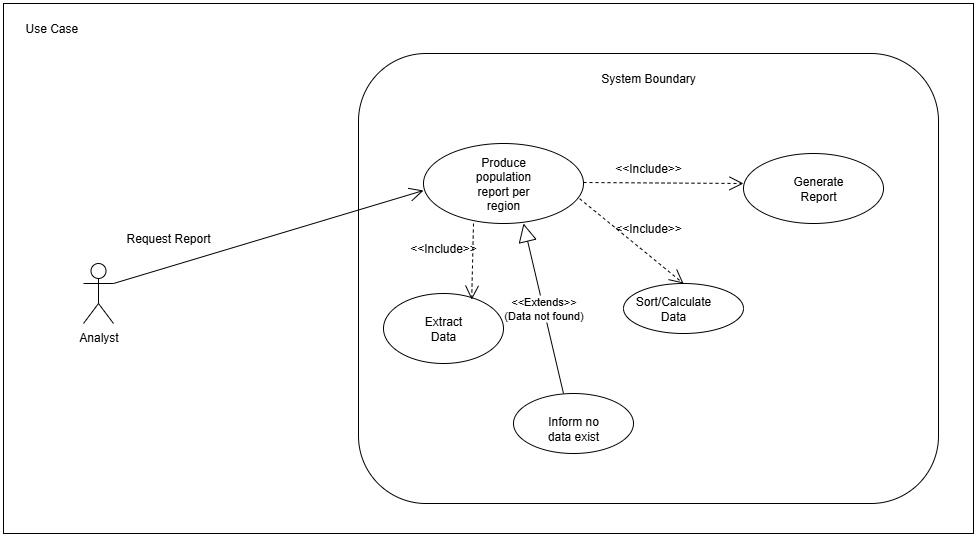

The diagram above was exported from draw.io. Its source (the exported page's mxGraphModel, read from the mxfile embedded in the PNG):
<mxGraphModel dx="1237" dy="505" grid="1" gridSize="10" guides="1" tooltips="1" connect="1" arrows="1" fold="1" page="1" pageScale="1" pageWidth="850" pageHeight="1100" math="0" shadow="0">
  <root>
    <mxCell id="0" />
    <mxCell id="1" parent="0" />
    <UserObject label="" id="0tQk4NOgZC_DxnEdNIET-1">
      <mxCell style="rounded=0;whiteSpace=wrap;html=1;" vertex="1" parent="1">
        <mxGeometry x="50" y="50" width="970" height="530" as="geometry" />
      </mxCell>
    </UserObject>
    <mxCell id="0tQk4NOgZC_DxnEdNIET-2" value="Use Case&amp;nbsp;" style="text;html=1;strokeColor=none;fillColor=none;align=center;verticalAlign=middle;whiteSpace=wrap;rounded=0;" vertex="1" parent="1">
      <mxGeometry x="70" y="60" width="60" height="30" as="geometry" />
    </mxCell>
    <mxCell id="0tQk4NOgZC_DxnEdNIET-3" value="" style="rounded=1;whiteSpace=wrap;html=1;" vertex="1" parent="1">
      <mxGeometry x="405" y="100" width="580" height="450" as="geometry" />
    </mxCell>
    <mxCell id="0tQk4NOgZC_DxnEdNIET-4" value="System Boundary" style="text;html=1;strokeColor=none;fillColor=none;align=center;verticalAlign=middle;whiteSpace=wrap;rounded=0;" vertex="1" parent="1">
      <mxGeometry x="490" y="110" width="410" height="30" as="geometry" />
    </mxCell>
    <mxCell id="0tQk4NOgZC_DxnEdNIET-5" value="" style="ellipse;whiteSpace=wrap;html=1;" vertex="1" parent="1">
      <mxGeometry x="470" y="190" width="160" height="80" as="geometry" />
    </mxCell>
    <mxCell id="0tQk4NOgZC_DxnEdNIET-6" value="" style="ellipse;whiteSpace=wrap;html=1;" vertex="1" parent="1">
      <mxGeometry x="790" y="200" width="140" height="70" as="geometry" />
    </mxCell>
    <mxCell id="0tQk4NOgZC_DxnEdNIET-7" value="" style="ellipse;whiteSpace=wrap;html=1;" vertex="1" parent="1">
      <mxGeometry x="430" y="340" width="120" height="70" as="geometry" />
    </mxCell>
    <mxCell id="0tQk4NOgZC_DxnEdNIET-8" value="" style="ellipse;whiteSpace=wrap;html=1;" vertex="1" parent="1">
      <mxGeometry x="670" y="330" width="120" height="50" as="geometry" />
    </mxCell>
    <mxCell id="0tQk4NOgZC_DxnEdNIET-9" value="" style="ellipse;whiteSpace=wrap;html=1;" vertex="1" parent="1">
      <mxGeometry x="560" y="440" width="120" height="60" as="geometry" />
    </mxCell>
    <mxCell id="0tQk4NOgZC_DxnEdNIET-11" value="Analyst" style="shape=umlActor;verticalLabelPosition=bottom;verticalAlign=top;html=1;outlineConnect=0;" vertex="1" parent="1">
      <mxGeometry x="130" y="310" width="30" height="60" as="geometry" />
    </mxCell>
    <mxCell id="0tQk4NOgZC_DxnEdNIET-12" value="Request Report" style="text;html=1;strokeColor=none;fillColor=none;align=center;verticalAlign=middle;whiteSpace=wrap;rounded=0;" vertex="1" parent="1">
      <mxGeometry x="170" y="270" width="90" height="30" as="geometry" />
    </mxCell>
    <mxCell id="0tQk4NOgZC_DxnEdNIET-20" value="&amp;lt;&amp;lt;Include&amp;gt;&amp;gt;" style="text;html=1;strokeColor=none;fillColor=none;align=center;verticalAlign=middle;whiteSpace=wrap;rounded=0;" vertex="1" parent="1">
      <mxGeometry x="665" y="200" width="60" height="30" as="geometry" />
    </mxCell>
    <mxCell id="0tQk4NOgZC_DxnEdNIET-22" value="&amp;lt;&amp;lt;Include&amp;gt;&amp;gt;" style="text;html=1;strokeColor=none;fillColor=none;align=center;verticalAlign=middle;whiteSpace=wrap;rounded=0;" vertex="1" parent="1">
      <mxGeometry x="460" y="280" width="60" height="30" as="geometry" />
    </mxCell>
    <mxCell id="0tQk4NOgZC_DxnEdNIET-23" value="&amp;lt;&amp;lt;Include&amp;gt;&amp;gt;" style="text;html=1;strokeColor=none;fillColor=none;align=center;verticalAlign=middle;whiteSpace=wrap;rounded=0;" vertex="1" parent="1">
      <mxGeometry x="665" y="260" width="60" height="30" as="geometry" />
    </mxCell>
    <mxCell id="0tQk4NOgZC_DxnEdNIET-24" value="Generate Report" style="text;html=1;strokeColor=none;fillColor=none;align=center;verticalAlign=middle;whiteSpace=wrap;rounded=0;" vertex="1" parent="1">
      <mxGeometry x="835" y="220" width="60" height="30" as="geometry" />
    </mxCell>
    <mxCell id="0tQk4NOgZC_DxnEdNIET-25" value="Extract Data" style="text;html=1;strokeColor=none;fillColor=none;align=center;verticalAlign=middle;whiteSpace=wrap;rounded=0;" vertex="1" parent="1">
      <mxGeometry x="460" y="360" width="60" height="30" as="geometry" />
    </mxCell>
    <mxCell id="0tQk4NOgZC_DxnEdNIET-26" value="Produce population report per region" style="text;html=1;strokeColor=none;fillColor=none;align=center;verticalAlign=middle;whiteSpace=wrap;rounded=0;" vertex="1" parent="1">
      <mxGeometry x="520" y="215" width="60" height="30" as="geometry" />
    </mxCell>
    <mxCell id="0tQk4NOgZC_DxnEdNIET-27" value="Inform no data exist" style="text;html=1;strokeColor=none;fillColor=none;align=center;verticalAlign=middle;whiteSpace=wrap;rounded=0;" vertex="1" parent="1">
      <mxGeometry x="590" y="460" width="60" height="30" as="geometry" />
    </mxCell>
    <mxCell id="0tQk4NOgZC_DxnEdNIET-28" value="Sort/Calculate Data" style="text;html=1;strokeColor=none;fillColor=none;align=center;verticalAlign=middle;whiteSpace=wrap;rounded=0;" vertex="1" parent="1">
      <mxGeometry x="690" y="340" width="60" height="30" as="geometry" />
    </mxCell>
    <mxCell id="0tQk4NOgZC_DxnEdNIET-32" value="" style="endArrow=open;endSize=12;dashed=1;html=1;rounded=0;" edge="1" parent="1">
      <mxGeometry width="160" relative="1" as="geometry">
        <mxPoint x="630" y="229" as="sourcePoint" />
        <mxPoint x="790" y="230" as="targetPoint" />
      </mxGeometry>
    </mxCell>
    <mxCell id="0tQk4NOgZC_DxnEdNIET-33" value="" style="endArrow=open;endSize=12;dashed=1;html=1;rounded=0;entryX=0.5;entryY=0;entryDx=0;entryDy=0;exitX=0.976;exitY=0.69;exitDx=0;exitDy=0;exitPerimeter=0;" edge="1" parent="1" source="0tQk4NOgZC_DxnEdNIET-5" target="0tQk4NOgZC_DxnEdNIET-8">
      <mxGeometry width="160" relative="1" as="geometry">
        <mxPoint x="640" y="239" as="sourcePoint" />
        <mxPoint x="808" y="239" as="targetPoint" />
      </mxGeometry>
    </mxCell>
    <mxCell id="0tQk4NOgZC_DxnEdNIET-39" value="" style="endArrow=open;endSize=12;dashed=1;html=1;rounded=0;entryX=0.735;entryY=0.089;entryDx=0;entryDy=0;entryPerimeter=0;" edge="1" parent="1" target="0tQk4NOgZC_DxnEdNIET-7">
      <mxGeometry width="160" relative="1" as="geometry">
        <mxPoint x="520" y="270" as="sourcePoint" />
        <mxPoint x="510" y="360" as="targetPoint" />
      </mxGeometry>
    </mxCell>
    <mxCell id="0tQk4NOgZC_DxnEdNIET-45" value="&amp;lt;&amp;lt;Extends&amp;gt;&amp;gt;&lt;div&gt;(Data not found)&lt;/div&gt;" style="endArrow=block;endSize=16;endFill=0;html=1;rounded=0;" edge="1" parent="1">
      <mxGeometry width="160" relative="1" as="geometry">
        <mxPoint x="610" y="440" as="sourcePoint" />
        <mxPoint x="570" y="270" as="targetPoint" />
        <Array as="points">
          <mxPoint x="610" y="440" />
        </Array>
      </mxGeometry>
    </mxCell>
    <mxCell id="0tQk4NOgZC_DxnEdNIET-47" value="" style="endArrow=open;endFill=1;endSize=12;html=1;rounded=0;exitX=1;exitY=0.3333333333333333;exitDx=0;exitDy=0;exitPerimeter=0;" edge="1" parent="1" source="0tQk4NOgZC_DxnEdNIET-11">
      <mxGeometry width="160" relative="1" as="geometry">
        <mxPoint x="350" y="360" as="sourcePoint" />
        <mxPoint x="470" y="237" as="targetPoint" />
      </mxGeometry>
    </mxCell>
  </root>
</mxGraphModel>